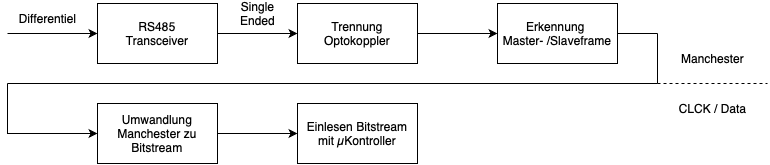

The diagram above was exported from draw.io. Its source (the exported page's mxGraphModel, read from the mxfile embedded in the PNG):
<mxGraphModel dx="2026" dy="790" grid="1" gridSize="10" guides="1" tooltips="1" connect="1" arrows="1" fold="1" page="1" pageScale="1" pageWidth="827" pageHeight="1169" background="#ffffff" math="0" shadow="0">
  <root>
    <mxCell id="0" />
    <mxCell id="1" parent="0" />
    <mxCell id="fCPWqJgHPcXZn2sd_ZZ5-6" style="edgeStyle=orthogonalEdgeStyle;rounded=0;orthogonalLoop=1;jettySize=auto;html=1;entryX=0;entryY=0.5;entryDx=0;entryDy=0;" edge="1" parent="1" source="fCPWqJgHPcXZn2sd_ZZ5-1" target="fCPWqJgHPcXZn2sd_ZZ5-2">
      <mxGeometry relative="1" as="geometry" />
    </mxCell>
    <mxCell id="fCPWqJgHPcXZn2sd_ZZ5-27" value="&lt;font style=&quot;font-size: 12px;&quot;&gt;Single&lt;/font&gt;&lt;div&gt;&lt;font style=&quot;font-size: 12px;&quot;&gt;Ended&lt;/font&gt;&lt;/div&gt;" style="edgeLabel;html=1;align=center;verticalAlign=middle;resizable=0;points=[];" vertex="1" connectable="0" parent="fCPWqJgHPcXZn2sd_ZZ5-6">
      <mxGeometry x="-0.0103" relative="1" as="geometry">
        <mxPoint y="-20" as="offset" />
      </mxGeometry>
    </mxCell>
    <mxCell id="fCPWqJgHPcXZn2sd_ZZ5-1" value="RS485&lt;div&gt;Transceiver&lt;/div&gt;" style="rounded=0;whiteSpace=wrap;html=1;" vertex="1" parent="1">
      <mxGeometry x="140" y="260" width="120" height="60" as="geometry" />
    </mxCell>
    <mxCell id="fCPWqJgHPcXZn2sd_ZZ5-7" style="edgeStyle=orthogonalEdgeStyle;rounded=0;orthogonalLoop=1;jettySize=auto;html=1;entryX=0;entryY=0.5;entryDx=0;entryDy=0;" edge="1" parent="1" source="fCPWqJgHPcXZn2sd_ZZ5-2" target="fCPWqJgHPcXZn2sd_ZZ5-3">
      <mxGeometry relative="1" as="geometry" />
    </mxCell>
    <mxCell id="fCPWqJgHPcXZn2sd_ZZ5-2" value="Trennung&lt;div&gt;Optokoppler&lt;/div&gt;" style="rounded=0;whiteSpace=wrap;html=1;" vertex="1" parent="1">
      <mxGeometry x="340" y="260" width="120" height="60" as="geometry" />
    </mxCell>
    <mxCell id="fCPWqJgHPcXZn2sd_ZZ5-3" value="Erkennung&amp;nbsp;&lt;div&gt;Master- /Slaveframe&lt;/div&gt;" style="rounded=0;whiteSpace=wrap;html=1;" vertex="1" parent="1">
      <mxGeometry x="540" y="260" width="120" height="60" as="geometry" />
    </mxCell>
    <mxCell id="fCPWqJgHPcXZn2sd_ZZ5-17" value="" style="edgeStyle=orthogonalEdgeStyle;rounded=0;orthogonalLoop=1;jettySize=auto;html=1;" edge="1" parent="1" source="fCPWqJgHPcXZn2sd_ZZ5-4" target="fCPWqJgHPcXZn2sd_ZZ5-5">
      <mxGeometry relative="1" as="geometry" />
    </mxCell>
    <mxCell id="fCPWqJgHPcXZn2sd_ZZ5-4" value="Umwandlung&lt;div&gt;Manchester zu&lt;/div&gt;&lt;div&gt;Bitstream&lt;/div&gt;" style="rounded=0;whiteSpace=wrap;html=1;" vertex="1" parent="1">
      <mxGeometry x="140" y="360" width="120" height="60" as="geometry" />
    </mxCell>
    <mxCell id="fCPWqJgHPcXZn2sd_ZZ5-5" value="Einlesen Bitstream&lt;div&gt;mit µKontroller&lt;/div&gt;" style="rounded=0;whiteSpace=wrap;html=1;" vertex="1" parent="1">
      <mxGeometry x="340" y="360" width="120" height="60" as="geometry" />
    </mxCell>
    <mxCell id="fCPWqJgHPcXZn2sd_ZZ5-12" value="" style="endArrow=none;html=1;rounded=0;exitX=1;exitY=0.5;exitDx=0;exitDy=0;" edge="1" parent="1" source="fCPWqJgHPcXZn2sd_ZZ5-3">
      <mxGeometry width="50" height="50" relative="1" as="geometry">
        <mxPoint x="700" y="290" as="sourcePoint" />
        <mxPoint x="700" y="290" as="targetPoint" />
      </mxGeometry>
    </mxCell>
    <mxCell id="fCPWqJgHPcXZn2sd_ZZ5-13" value="" style="endArrow=none;html=1;rounded=0;" edge="1" parent="1">
      <mxGeometry width="50" height="50" relative="1" as="geometry">
        <mxPoint x="700" y="340" as="sourcePoint" />
        <mxPoint x="700" y="290" as="targetPoint" />
      </mxGeometry>
    </mxCell>
    <mxCell id="fCPWqJgHPcXZn2sd_ZZ5-14" value="" style="endArrow=none;html=1;rounded=0;" edge="1" parent="1">
      <mxGeometry width="50" height="50" relative="1" as="geometry">
        <mxPoint x="50" y="340" as="sourcePoint" />
        <mxPoint x="700" y="340" as="targetPoint" />
      </mxGeometry>
    </mxCell>
    <mxCell id="fCPWqJgHPcXZn2sd_ZZ5-16" value="" style="endArrow=classic;html=1;rounded=0;entryX=0;entryY=0.5;entryDx=0;entryDy=0;" edge="1" parent="1" target="fCPWqJgHPcXZn2sd_ZZ5-4">
      <mxGeometry width="50" height="50" relative="1" as="geometry">
        <mxPoint x="50" y="340" as="sourcePoint" />
        <mxPoint x="70" y="390" as="targetPoint" />
        <Array as="points">
          <mxPoint x="50" y="390" />
        </Array>
      </mxGeometry>
    </mxCell>
    <mxCell id="fCPWqJgHPcXZn2sd_ZZ5-19" value="" style="endArrow=none;dashed=1;html=1;rounded=0;" edge="1" parent="1">
      <mxGeometry width="50" height="50" relative="1" as="geometry">
        <mxPoint x="700" y="340" as="sourcePoint" />
        <mxPoint x="810" y="340" as="targetPoint" />
      </mxGeometry>
    </mxCell>
    <mxCell id="fCPWqJgHPcXZn2sd_ZZ5-20" value="Manchester" style="text;html=1;align=center;verticalAlign=middle;resizable=0;points=[];autosize=1;strokeColor=none;fillColor=none;" vertex="1" parent="1">
      <mxGeometry x="710" y="300" width="90" height="30" as="geometry" />
    </mxCell>
    <mxCell id="fCPWqJgHPcXZn2sd_ZZ5-21" value="CLCK / Data" style="text;html=1;align=center;verticalAlign=middle;resizable=0;points=[];autosize=1;strokeColor=none;fillColor=none;" vertex="1" parent="1">
      <mxGeometry x="710" y="350" width="90" height="30" as="geometry" />
    </mxCell>
    <mxCell id="fCPWqJgHPcXZn2sd_ZZ5-23" value="" style="endArrow=classic;html=1;rounded=0;entryX=0;entryY=0.5;entryDx=0;entryDy=0;" edge="1" parent="1" target="fCPWqJgHPcXZn2sd_ZZ5-1">
      <mxGeometry width="50" height="50" relative="1" as="geometry">
        <mxPoint x="50" y="290" as="sourcePoint" />
        <mxPoint x="80" y="290" as="targetPoint" />
      </mxGeometry>
    </mxCell>
    <mxCell id="fCPWqJgHPcXZn2sd_ZZ5-26" value="Differentiel" style="text;html=1;align=center;verticalAlign=middle;resizable=0;points=[];autosize=1;strokeColor=none;fillColor=none;" vertex="1" parent="1">
      <mxGeometry x="50" y="260" width="80" height="30" as="geometry" />
    </mxCell>
  </root>
</mxGraphModel>